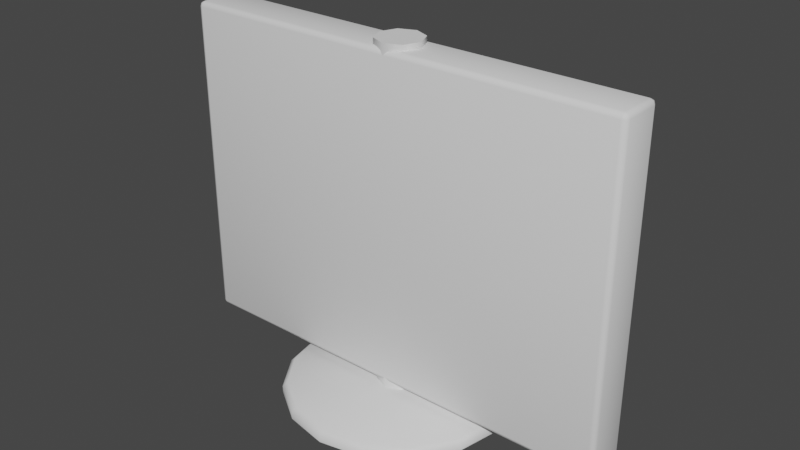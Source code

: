 # Source: Reflector.blend  (saved by Blender 2.83.20; exported with 4.5.12 LTS)
import bpy
from mathutils import Matrix  # noqa: F401  (used for matrix-valued properties, if any)

bpy.ops.wm.read_factory_settings(use_empty=True)
scene = bpy.context.scene
scene.name = 'Scene'

# ---- collections
col_collection = bpy.data.collections.new('Collection'); scene.collection.children.link(col_collection)

# ---- node groups
ng_auto_smooth = bpy.data.node_groups.new('Auto Smooth', 'GeometryNodeTree')
_s = ng_auto_smooth.interface.new_socket(name='Geometry', in_out='OUTPUT', socket_type='NodeSocketGeometry')
_s = ng_auto_smooth.interface.new_socket(name='Geometry', in_out='INPUT', socket_type='NodeSocketGeometry')
_s = ng_auto_smooth.interface.new_socket(name='Angle', in_out='INPUT', socket_type='NodeSocketFloat')
_s.subtype = 'ANGLE'
_s.min_value = 0.0
_s.max_value = 3.142
ng_auto_smooth.is_modifier = True
_N = ng_auto_smooth.nodes; _L = ng_auto_smooth.links
n0 = _N.new('NodeGroupOutput'); n0.name = 'Group Output'; n0.location = (480, -100)
n1 = _N.new('NodeGroupInput'); n1.name = 'Group Input'; n1.location = (-420, -300)
n2 = _N.new('NodeGroupInput'); n2.name = 'Group Input.001'; n2.location = (-60, -100)
n3 = _N.new('GeometryNodeSetShadeSmooth'); n3.name = 'Set Shade Smooth'; n3.location = (120, -100)
n3.domain = 'EDGE'
n4 = _N.new('GeometryNodeSetShadeSmooth'); n4.name = 'Set Shade Smooth.001'; n4.location = (300, -100)
n5 = _N.new('GeometryNodeInputMeshEdgeAngle'); n5.name = 'Edge Angle'; n5.location = (-420, -220)
n6 = _N.new('GeometryNodeInputEdgeSmooth'); n6.name = 'Is Edge Smooth'; n6.location = (-60, -160)
n7 = _N.new('GeometryNodeInputShadeSmooth'); n7.name = 'Is Face Smooth'; n7.location = (-240, -340)
n8 = _N.new('FunctionNodeBooleanMath'); n8.name = 'Boolean Math'; n8.location = (-60, -220)
n9 = _N.new('FunctionNodeCompare'); n9.name = 'Compare'; n9.location = (-240, -180)
n9.operation = 'LESS_EQUAL'
_L.new(n5.outputs[0], n9.inputs[0])
_L.new(n4.outputs[0], n0.inputs[0])
_L.new(n1.outputs[1], n9.inputs[1])
_L.new(n9.outputs[0], n8.inputs[0])
_L.new(n7.outputs[0], n8.inputs[1])
_L.new(n2.outputs[0], n3.inputs[0])
_L.new(n6.outputs[0], n3.inputs[1])
_L.new(n3.outputs[0], n4.inputs[0])
_L.new(n8.outputs[0], n3.inputs[2])
n0.is_active_output = True

# ---- world
world_world = bpy.data.worlds.new('World'); scene.world = world_world
world_world.use_nodes = True; world_world.node_tree.nodes.clear()
_N = world_world.node_tree.nodes; _L = world_world.node_tree.links
n0 = _N.new('ShaderNodeOutputWorld'); n0.name = 'World Output'; n0.location = (300, 300)
n1 = _N.new('ShaderNodeBackground'); n1.name = 'Background'; n1.location = (10, 300)
n1.inputs[0].default_value = (0.05088, 0.05088, 0.05088, 1.0)
_L.new(n1.outputs[0], n0.inputs[0])
n0.is_active_output = True
world_world.color = (0.05088, 0.05088, 0.05088)
world_world.use_sun_shadow = False
world_world.sun_shadow_jitter_overblur = 0.0

# ---- meshes
me_cylinder = bpy.data.meshes.new('Cylinder')
me_cylinder.from_pydata([(0.0, 1.0, -0.05), (0.3827, 0.9239, -0.05), (0.7071, 0.7071, -0.05), (0.9239, 0.3827, -0.05), (1.0, -4.371e-08, -0.05), (0.9239, -0.3827, -0.05), (0.7071, -0.7071, -0.05), (0.3827, -0.9239, -0.05), (1.51e-07, -1.0, -0.05), (-0.3827, -0.9239, -0.05), (-0.7071, -0.7071, -0.05), (-0.9239, -0.3827, -0.05), (-1.0, 1.192e-08, -0.05), (-0.9239, 0.3827, -0.05), (-0.7071, 0.7071, -0.05), (-0.3827, 0.9239, -0.05), (2.98e-08, 0.2, 0.05), (0.2, 1.984e-10, 3.05), (0.1414, 0.1414, 0.05), (0.1414, 0.1414, 3.05), (0.2, 1.984e-10, 0.05), (2.98e-08, 0.2, 3.05), (0.1414, -0.1414, 0.05), (-0.1414, 0.1414, 3.05), (6e-08, -0.2, 0.05), (-0.2, 1.133e-08, 3.05), (-0.1414, -0.1414, 0.05), (-0.1414, -0.1414, 3.05), (-0.2, 1.133e-08, 0.05), (6e-08, -0.2, 3.05), (-0.1414, 0.1414, 0.05), (0.1414, -0.1414, 3.05), (0.0, 1.0, 0.011), (1.475e-09, 0.9604, 0.05), (0.3641, 0.8887, 0.05), (0.3827, 0.9239, 0.011), (0.6791, 0.6791, 0.05), (0.7071, 0.7071, 0.011), (0.8859, 0.371, 0.05), (0.9239, 0.3827, 0.011), (0.9604, -4.154e-08, 0.05), (1.0, -4.371e-08, 0.011), (0.8887, -0.3641, 0.05), (0.9239, -0.3827, 0.011), (0.6791, -0.6791, 0.05), (0.7071, -0.7071, 0.011), (0.371, -0.8859, 0.05), (0.3827, -0.9239, 0.011), (1.465e-07, -0.9604, 0.05), (1.51e-07, -1.0, 0.011), (-0.3641, -0.8887, 0.05), (-0.3827, -0.9239, 0.011), (-0.6791, -0.6791, 0.05), (-0.7071, -0.7071, 0.011), (-0.8859, -0.371, 0.05), (-0.9239, -0.3827, 0.011), (-0.9604, 1.19e-08, 0.05), (-1.0, 1.192e-08, 0.011), (-0.8887, 0.3641, 0.05), (-0.9239, 0.3827, 0.011), (-0.6791, 0.6791, 0.05), (-0.7071, 0.7071, 0.011), (-0.371, 0.8859, 0.05), (-0.3827, 0.9239, 0.011)], [], [(15, 63, 32, 0), (36, 34, 16, 18), (38, 36, 18), (40, 38, 18, 20), (42, 40, 20), (44, 42, 20, 22), (46, 44, 22), (48, 46, 22, 24), (50, 48, 24), (52, 50, 24, 26), (54, 52, 26), (56, 54, 26, 28), (58, 56, 28), (60, 58, 28, 30), (0, 32, 35, 1), (62, 60, 30), (33, 62, 30, 16), (13, 59, 61, 14), (6, 45, 47, 7), (11, 55, 57, 12), (1, 35, 37, 2), (4, 41, 43, 5), (9, 51, 53, 10), (14, 61, 63, 15), (2, 37, 39, 3), (7, 47, 49, 8), (12, 57, 59, 13), (5, 43, 45, 6), (10, 53, 55, 11), (3, 39, 41, 4), (8, 49, 51, 9), (28, 26, 27, 25), (20, 18, 19, 17), (24, 22, 31, 29), (22, 20, 17, 31), (18, 16, 21, 19), (30, 28, 25, 23), (26, 24, 29, 27), (16, 30, 23, 21), (27, 29, 25), (23, 25, 29, 31), (31, 17, 21, 23), (19, 21, 17), (35, 32, 33, 34), (37, 35, 34, 36), (39, 37, 36, 38), (41, 39, 38, 40), (43, 41, 40, 42), (45, 43, 42, 44), (47, 45, 44, 46), (49, 47, 46, 48), (51, 49, 48, 50), (53, 51, 50, 52), (55, 53, 52, 54), (57, 55, 54, 56), (59, 57, 56, 58), (61, 59, 58, 60), (63, 61, 60, 62), (32, 63, 62, 33), (34, 33, 16)])
me_cylinder.polygons.foreach_set('use_smooth', [True] * 60)
_k = set([(16, 18), (16, 30), (17, 19), (17, 31), (18, 20), (19, 21), (20, 22), (21, 23), (22, 24), (23, 25), (24, 26), (25, 27), (26, 28), (27, 29), (28, 30), (29, 31)])
me_cylinder.attributes.new('sharp_edge', 'BOOLEAN', 'EDGE').data.foreach_set('value', [ (min(e.vertices), max(e.vertices)) in _k for e in me_cylinder.edges])
_uv = me_cylinder.uv_layers.new(name='UVMap')
_uv.uv.foreach_set('vector', [0.0625, 0.5, 0.0625, 0.805, 0.0, 0.805, 0.0, 0.5, 0.875, 1.0, 0.9375, 1.0, 0.9375, 1.0, 0.875, 1.0, 0.8125, 1.0, 0.8719, 1.0, 0.8125, 1.0, 0.75, 1.0, 0.8125, 1.0, 0.8125, 1.0, 0.75, 1.0, 0.6875, 1.0, 0.7469, 1.0, 0.6875, 1.0, 0.625, 1.0, 0.6875, 1.0, 0.6875, 1.0, 0.625, 1.0, 0.5625, 1.0, 0.6219, 1.0, 0.5625, 1.0, 0.5, 1.0, 0.5625, 1.0, 0.5625, 1.0, 0.5, 1.0, 0.4375, 1.0, 0.4969, 1.0, 0.4375, 1.0, 0.375, 1.0, 0.4375, 1.0, 0.4375, 1.0, 0.375, 1.0, 0.3125, 1.0, 0.3719, 1.0, 0.3125, 1.0, 0.25, 1.0, 0.3125, 1.0, 0.3125, 1.0, 0.25, 1.0, 0.1875, 1.0, 0.2469, 1.0, 0.1875, 1.0, 0.125, 1.0, 0.1875, 1.0, 0.1875, 1.0, 0.125, 1.0, 1.0, 0.5, 1.0, 0.805, 0.9375, 0.805, 0.9375, 0.5, 0.0625, 1.0, 0.1219, 1.0, 0.0625, 1.0, 0.0, 1.0, 0.0625, 1.0, 0.0625, 1.0, 0.0, 1.0, 0.1875, 0.5, 0.1875, 0.805, 0.125, 0.805, 0.125, 0.5, 0.625, 0.5, 0.625, 0.805, 0.5625, 0.805, 0.5625, 0.5, 0.3125, 0.5, 0.3125, 0.805, 0.25, 0.805, 0.25, 0.5, 0.9375, 0.5, 0.9375, 0.805, 0.875, 0.805, 0.875, 0.5, 0.75, 0.5, 0.75, 0.805, 0.6875, 0.805, 0.6875, 0.5, 0.4375, 0.5, 0.4375, 0.805, 0.375, 0.805, 0.375, 0.5, 0.125, 0.5, 0.125, 0.805, 0.0625, 0.805, 0.0625, 0.5, 0.875, 0.5, 0.875, 0.805, 0.8125, 0.805, 0.8125, 0.5, 0.5625, 0.5, 0.5625, 0.805, 0.5, 0.805, 0.5, 0.5, 0.25, 0.5, 0.25, 0.805, 0.1875, 0.805, 0.1875, 0.5, 0.6875, 0.5, 0.6875, 0.805, 0.625, 0.805, 0.625, 0.5, 0.375, 0.5, 0.375, 0.805, 0.3125, 0.805, 0.3125, 0.5, 0.8125, 0.5, 0.8125, 0.805, 0.75, 0.805, 0.75, 0.5, 0.5, 0.5, 0.5, 0.805, 0.4375, 0.805, 0.4375, 0.5, 0.25, 1.0, 0.3125, 1.0, 0.3125, 1.0, 0.25, 1.0, 0.75, 1.0, 0.8125, 1.0, 0.8125, 1.0, 0.75, 1.0, 0.5, 1.0, 0.5625, 1.0, 0.5625, 1.0, 0.5, 1.0, 0.625, 1.0, 0.6875, 1.0, 0.6875, 1.0, 0.625, 1.0, 0.875, 1.0, 0.9375, 1.0, 0.9375, 1.0, 0.875, 1.0, 0.125, 1.0, 0.1875, 1.0, 0.1875, 1.0, 0.125, 1.0, 0.375, 1.0, 0.4375, 1.0, 0.4375, 1.0, 0.375, 1.0, 0.0, 1.0, 0.0625, 1.0, 0.0625, 1.0, 0.0, 1.0, 0.3125, 1.0, 0.4375, 1.0, 0.25, 1.0, 0.125, 1.0, 0.25, 1.0, 0.5, 1.0, 0.5625, 1.0, 0.5625, 1.0, 0.6875, 1.0, 0.0, 1.0, 0.125, 1.0, 0.8125, 1.0, 0.0, 1.0, 0.75, 1.0, 0.9375, 0.805, 1.0, 0.805, 0.9969, 1.0, 0.9375, 1.0, 0.875, 0.805, 0.9375, 0.805, 0.9375, 1.0, 0.875, 1.0, 0.8125, 0.805, 0.875, 0.805, 0.8719, 1.0, 0.8125, 1.0, 0.75, 0.805, 0.8125, 0.805, 0.8125, 1.0, 0.75, 1.0, 0.6875, 0.805, 0.75, 0.805, 0.7469, 1.0, 0.6875, 1.0, 0.625, 0.805, 0.6875, 0.805, 0.6875, 1.0, 0.625, 1.0, 0.5625, 0.805, 0.625, 0.805, 0.6219, 1.0, 0.5625, 1.0, 0.5, 0.805, 0.5625, 0.805, 0.5625, 1.0, 0.5, 1.0, 0.4375, 0.805, 0.5, 0.805, 0.4969, 1.0, 0.4375, 1.0, 0.375, 0.805, 0.4375, 0.805, 0.4375, 1.0, 0.375, 1.0, 0.3125, 0.805, 0.375, 0.805, 0.3719, 1.0, 0.3125, 1.0, 0.25, 0.805, 0.3125, 0.805, 0.3125, 1.0, 0.25, 1.0, 0.1875, 0.805, 0.25, 0.805, 0.2469, 1.0, 0.1875, 1.0, 0.125, 0.805, 0.1875, 0.805, 0.1875, 1.0, 0.125, 1.0, 0.0625, 0.805, 0.125, 0.805, 0.1219, 1.0, 0.0625, 1.0, 0.0, 0.805, 0.0625, 0.805, 0.0625, 1.0, 0.0, 1.0, 0.9375, 1.0, 0.9969, 1.0, 0.9375, 1.0])
me_cylinder.use_remesh_fix_poles = True
me_cylinder.use_remesh_preserve_attributes = False
me_cylinder.use_mirror_vertex_groups = False
me_cylinder.update()
me_cube = bpy.data.meshes.new('Cube')
me_cube.from_pydata([(-1.956, -0.1559, 0.1), (-1.956, -0.2, 0.1441), (-2.0, -0.1559, 0.1441), (-1.956, -0.1871, 0.1129), (-1.981, -0.1814, 0.1186), (-1.987, -0.1871, 0.1441), (-1.987, -0.1559, 0.1129), (-1.956, -0.2, 2.956), (-1.956, -0.1559, 3.0), (-2.0, -0.1559, 2.956), (-1.956, -0.1871, 2.987), (-1.981, -0.1814, 2.981), (-1.987, -0.1559, 2.987), (-1.987, -0.1871, 2.956), (-1.956, 0.1559, 0.1), (-2.0, 0.1559, 0.1441), (-1.956, 0.2, 0.1441), (-1.987, 0.1559, 0.1129), (-1.981, 0.1814, 0.1186), (-1.987, 0.1871, 0.1441), (-1.956, 0.1871, 0.1129), (-1.956, 0.1559, 3.0), (-1.956, 0.2, 2.956), (-2.0, 0.1559, 2.956), (-1.956, 0.1871, 2.987), (-1.981, 0.1814, 2.981), (-1.987, 0.1871, 2.956), (-1.987, 0.1559, 2.987), (1.956, -0.1559, 0.1), (2.0, -0.1559, 0.1441), (1.956, -0.2, 0.1441), (1.987, -0.1559, 0.1129), (1.981, -0.1814, 0.1186), (1.987, -0.1871, 0.1441), (1.956, -0.1871, 0.1129), (1.956, -0.1559, 3.0), (1.956, -0.2, 2.956), (2.0, -0.1559, 2.956), (1.956, -0.1871, 2.987), (1.981, -0.1814, 2.981), (1.987, -0.1871, 2.956), (1.987, -0.1559, 2.987), (1.956, 0.1559, 0.1), (1.956, 0.2, 0.1441), (2.0, 0.1559, 0.1441), (1.956, 0.1871, 0.1129), (1.981, 0.1814, 0.1186), (1.987, 0.1871, 0.1441), (1.987, 0.1559, 0.1129), (1.956, 0.1559, 3.0), (2.0, 0.1559, 2.956), (1.956, 0.2, 2.956), (1.987, 0.1559, 2.987), (1.981, 0.1814, 2.981), (1.987, 0.1871, 2.956), (1.956, 0.1871, 2.987)], [], [(30, 36, 7, 1), (44, 50, 37, 29), (49, 21, 8, 35), (2, 9, 23, 15), (16, 22, 51, 43), (0, 3, 4, 6), (1, 5, 4, 3), (2, 6, 4, 5), (7, 10, 11, 13), (8, 12, 11, 10), (9, 13, 11, 12), (14, 17, 18, 20), (15, 19, 18, 17), (16, 20, 18, 19), (21, 24, 25, 27), (22, 26, 25, 24), (23, 27, 25, 26), (28, 31, 32, 34), (29, 33, 32, 31), (30, 34, 32, 33), (35, 38, 39, 41), (36, 40, 39, 38), (37, 41, 39, 40), (42, 45, 46, 48), (43, 47, 46, 45), (44, 48, 46, 47), (49, 52, 53, 55), (50, 54, 53, 52), (51, 55, 53, 54), (14, 0, 6, 17), (17, 6, 2, 15), (1, 7, 13, 5), (5, 13, 9, 2), (8, 21, 27, 12), (12, 27, 23, 9), (22, 16, 19, 26), (26, 19, 15, 23), (42, 14, 20, 45), (45, 20, 16, 43), (21, 49, 55, 24), (24, 55, 51, 22), (50, 44, 47, 54), (54, 47, 43, 51), (28, 42, 48, 31), (31, 48, 44, 29), (49, 35, 41, 52), (52, 41, 37, 50), (36, 30, 33, 40), (40, 33, 29, 37), (0, 28, 34, 3), (3, 34, 30, 1), (35, 8, 10, 38), (38, 10, 7, 36), (14, 42, 28, 0)])
me_cube.polygons.foreach_set('use_smooth', [True] * 54)
_uv = me_cube.uv_layers.new(name='UVMap')
_uv.uv.foreach_set('vector', [0.3788, 0.7528, 0.6212, 0.7528, 0.6212, 0.9972, 0.3788, 0.9972, 0.3788, 0.5276, 0.6212, 0.5276, 0.6212, 0.7224, 0.3788, 0.7224, 0.6278, 0.5276, 0.8722, 0.5276, 0.8722, 0.7224, 0.6278, 0.7224, 0.3788, 0.02756, 0.6212, 0.02756, 0.6212, 0.2224, 0.3788, 0.2224, 0.3788, 0.2528, 0.6212, 0.2528, 0.6212, 0.4972, 0.3788, 0.4972, 0.1278, 0.7224, 0.1278, 0.75, 0.1262, 0.75, 0.125, 0.7224, 0.3788, 0.9972, 0.3788, 1.0, 0.3766, 1.0, 0.375, 0.9972, 0.3788, 0.02756, 0.375, 0.02756, 0.375, 0.01165, 0.3788, 0.0, 0.6212, 0.9972, 0.625, 0.9972, 0.625, 0.9988, 0.6212, 1.0, 0.8722, 0.7224, 0.875, 0.7224, 0.875, 0.7384, 0.8722, 0.75, 0.6212, 0.02756, 0.6212, 0.0, 0.6234, 0.0, 0.625, 0.02756, 0.1278, 0.5276, 0.125, 0.5276, 0.125, 0.5116, 0.1278, 0.5, 0.3788, 0.2224, 0.3788, 0.25, 0.3766, 0.25, 0.375, 0.2224, 0.3788, 0.2528, 0.375, 0.2528, 0.375, 0.2512, 0.3788, 0.25, 0.8722, 0.5276, 0.8722, 0.5, 0.8738, 0.5, 0.875, 0.5276, 0.6212, 0.2528, 0.6212, 0.25, 0.6234, 0.25, 0.625, 0.2528, 0.6212, 0.2224, 0.625, 0.2224, 0.625, 0.2384, 0.6212, 0.25, 0.3722, 0.7224, 0.375, 0.7224, 0.3755, 0.7465, 0.3722, 0.75, 0.3788, 0.7224, 0.3788, 0.75, 0.3755, 0.7465, 0.375, 0.7224, 0.3788, 0.7528, 0.375, 0.7528, 0.3755, 0.7465, 0.3788, 0.75, 0.6278, 0.7224, 0.6278, 0.75, 0.6249, 0.7461, 0.625, 0.7224, 0.6212, 0.7528, 0.6212, 0.75, 0.6249, 0.7461, 0.625, 0.7528, 0.6212, 0.7224, 0.625, 0.7224, 0.6249, 0.7461, 0.6212, 0.75, 0.3722, 0.5276, 0.3722, 0.5, 0.3751, 0.5039, 0.375, 0.5276, 0.3788, 0.4972, 0.3788, 0.5, 0.3751, 0.5039, 0.375, 0.4972, 0.3788, 0.5276, 0.375, 0.5276, 0.3751, 0.5039, 0.3788, 0.5, 0.6278, 0.5276, 0.625, 0.5276, 0.6245, 0.5035, 0.6278, 0.5, 0.6212, 0.5276, 0.6212, 0.5, 0.6245, 0.5035, 0.625, 0.5276, 0.6212, 0.4972, 0.625, 0.4972, 0.6245, 0.5035, 0.6212, 0.5, 0.1278, 0.5276, 0.1278, 0.7224, 0.125, 0.7224, 0.125, 0.5276, 0.375, 0.2224, 0.375, 0.02756, 0.3788, 0.02756, 0.3788, 0.2224, 0.3788, 0.9972, 0.6212, 0.9972, 0.6212, 1.0, 0.3788, 1.0, 0.3788, 0.0, 0.6212, 0.0, 0.6212, 0.02756, 0.3788, 0.02756, 0.8722, 0.7224, 0.8722, 0.5276, 0.875, 0.5276, 0.875, 0.7224, 0.625, 0.02756, 0.625, 0.2224, 0.6212, 0.2224, 0.6212, 0.02756, 0.6212, 0.2528, 0.3788, 0.2528, 0.3788, 0.25, 0.6212, 0.25, 0.6212, 0.25, 0.3788, 0.25, 0.3788, 0.2224, 0.6212, 0.2224, 0.3722, 0.5276, 0.1278, 0.5276, 0.1278, 0.5, 0.3722, 0.5, 0.375, 0.4972, 0.375, 0.2528, 0.3788, 0.2528, 0.3788, 0.4972, 0.8722, 0.5276, 0.6278, 0.5276, 0.6278, 0.5, 0.8722, 0.5, 0.625, 0.2528, 0.625, 0.4972, 0.6212, 0.4972, 0.6212, 0.2528, 0.6212, 0.5276, 0.3788, 0.5276, 0.3788, 0.5, 0.6212, 0.5, 0.6212, 0.5, 0.3788, 0.5, 0.3788, 0.4972, 0.6212, 0.4972, 0.3722, 0.7224, 0.3722, 0.5276, 0.375, 0.5276, 0.375, 0.7224, 0.375, 0.7224, 0.375, 0.5276, 0.3788, 0.5276, 0.3788, 0.7224, 0.6278, 0.5276, 0.6278, 0.7224, 0.625, 0.7224, 0.625, 0.5276, 0.625, 0.5276, 0.625, 0.7224, 0.6212, 0.7224, 0.6212, 0.5276, 0.6212, 0.7528, 0.3788, 0.7528, 0.3788, 0.75, 0.6212, 0.75, 0.6212, 0.75, 0.3788, 0.75, 0.3788, 0.7224, 0.6212, 0.7224, 0.1278, 0.7224, 0.3722, 0.7224, 0.3722, 0.75, 0.1278, 0.75, 0.375, 0.9972, 0.375, 0.7528, 0.3788, 0.7528, 0.3788, 0.9972, 0.6278, 0.7224, 0.8722, 0.7224, 0.8722, 0.75, 0.6278, 0.75, 0.625, 0.7528, 0.625, 0.9972, 0.6212, 0.9972, 0.6212, 0.7528, 0.1278, 0.5276, 0.3722, 0.5276, 0.3722, 0.7224, 0.1278, 0.7224])
me_cube.use_remesh_fix_poles = True
me_cube.use_remesh_preserve_attributes = False
me_cube.use_mirror_vertex_groups = False
me_cube.update()

# ---- objects
ob_reflectorpillar = bpy.data.objects.new('ReflectorPillar', me_cylinder)
ob_reflectorplate = bpy.data.objects.new('ReflectorPlate', me_cube)

# ---- transforms, parenting, visibility, modifiers, constraints
ob_reflectorpillar.location = (0.0, 0.0, 0.0)
ob_reflectorpillar.lineart.crease_threshold = 0.0
_m = ob_reflectorpillar.modifiers.new('Auto Smooth', 'NODES')
_m.node_group = ng_auto_smooth
_gi = [s.identifier for s in ng_auto_smooth.interface.items_tree if s.item_type == 'SOCKET' and s.in_out == 'INPUT']
_m[_gi[1]] = 1.396  # Angle
ob_reflectorplate.location = (0.0, 0.0, 0.0)
ob_reflectorplate.lineart.crease_threshold = 0.0

# ---- collection membership
col_collection.objects.link(ob_reflectorpillar)
col_collection.objects.link(ob_reflectorplate)

# ---- scene / render settings (as saved in the file)
scene.frame_start = 1; scene.frame_end = 250; scene.frame_set(1)
scene.render.engine = 'BLENDER_EEVEE_NEXT'
scene.cycles.use_denoising = False
scene.cycles.samples = 128
scene.cycles.sampling_pattern = 'TABULATED_SOBOL'
scene.cycles.use_adaptive_sampling = False
scene.cycles.use_light_tree = False
scene.view_settings.view_transform = 'Filmic'
bpy.context.view_layer.update()

# ---- added for rendering (the .blend has no active camera and no usable light): camera, sun
cam_auto = bpy.data.cameras.new('AutoCamera')
cam_auto.lens = 50.0
cam_auto.sensor_width = 36.0
cam_auto.clip_end = 1000.0
ob_auto_camera = bpy.data.objects.new('AutoCamera', cam_auto)
scene.collection.objects.link(ob_auto_camera)
ob_auto_camera.location = (5.03462, -6.04154, 5.52769)
ob_auto_camera.rotation_euler = (1.09748, -7.21219e-08, 0.694738)
scene.camera = ob_auto_camera
light_auto_sun = bpy.data.lights.new('AutoSun', 'SUN')
light_auto_sun.energy = 3.0
light_auto_sun.angle = 0.0523599
ob_auto_sun = bpy.data.objects.new('AutoSun', light_auto_sun)
scene.collection.objects.link(ob_auto_sun)
ob_auto_sun.rotation_euler = (0.872665, 0.174533, 0.523599)
bpy.context.view_layer.update()
